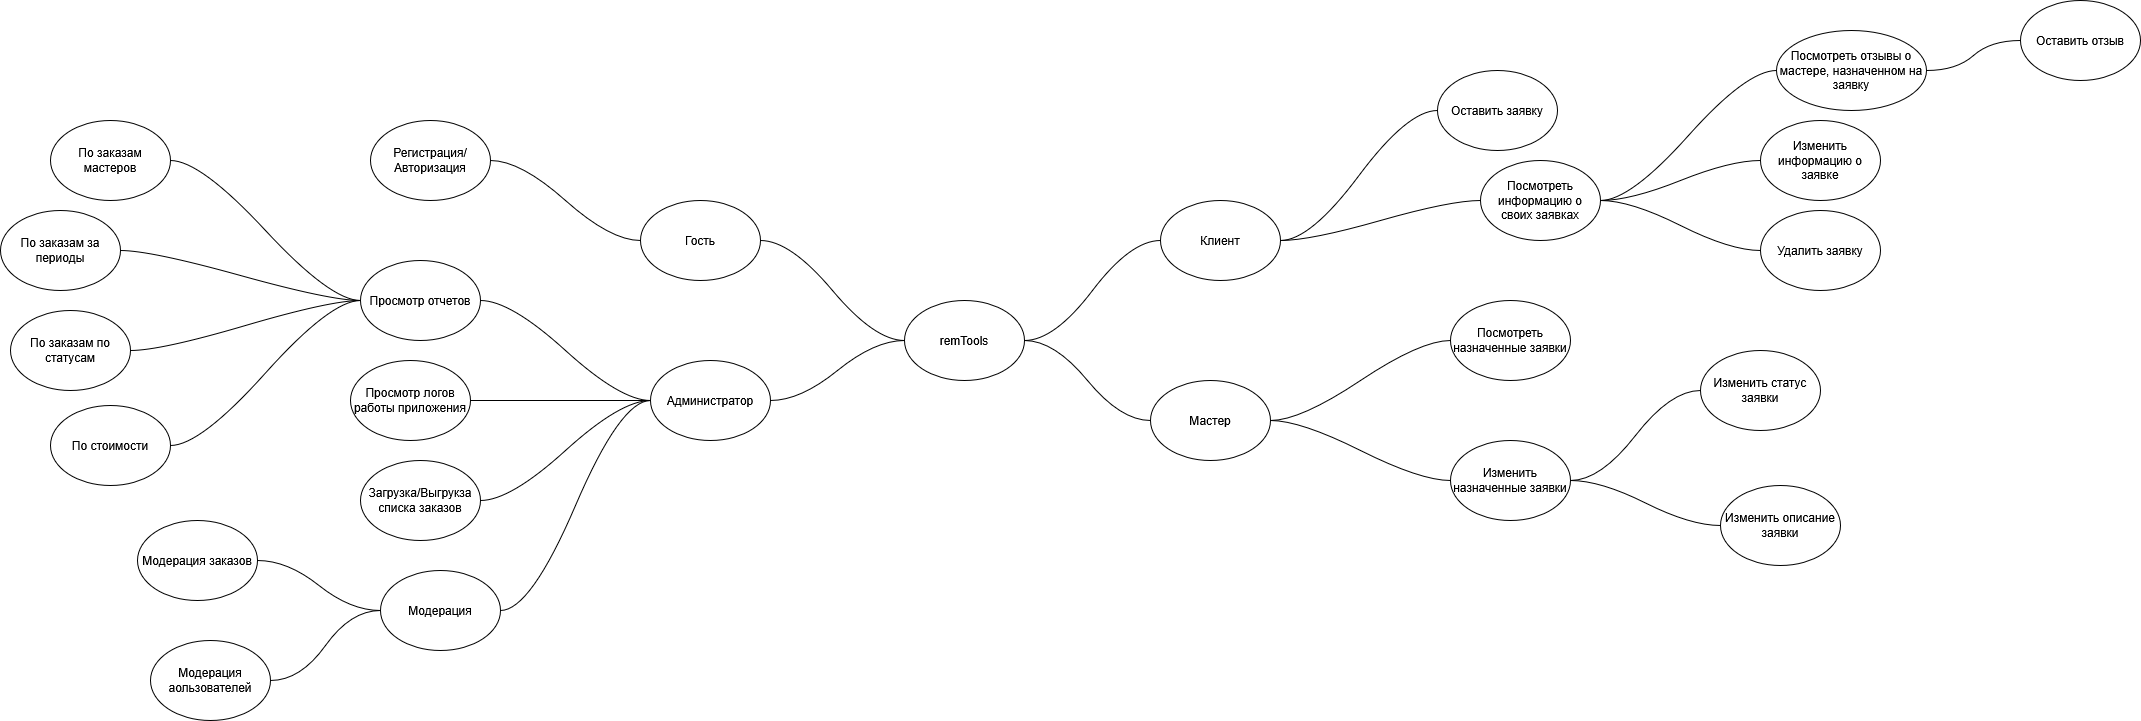

The diagram above was exported from draw.io. Its source (the exported page's mxGraphModel, read from the mxfile embedded in the PNG):
<mxGraphModel dx="1988" dy="766" grid="1" gridSize="10" guides="1" tooltips="1" connect="1" arrows="1" fold="1" page="1" pageScale="1" pageWidth="827" pageHeight="1169" math="0" shadow="0">
  <root>
    <mxCell id="0" />
    <mxCell id="1" parent="0" />
    <mxCell id="S2_NmMYeB7tIIuCF6XOQ-3" edge="1" parent="1" source="S2_NmMYeB7tIIuCF6XOQ-7" style="edgeStyle=entityRelationEdgeStyle;rounded=0;orthogonalLoop=1;jettySize=auto;html=1;exitX=1;exitY=0.5;exitDx=0;exitDy=0;entryX=0;entryY=0.5;entryDx=0;entryDy=0;endArrow=none;endFill=0;curved=1;" target="S2_NmMYeB7tIIuCF6XOQ-2">
      <mxGeometry relative="1" as="geometry" />
    </mxCell>
    <mxCell id="S2_NmMYeB7tIIuCF6XOQ-10" edge="1" parent="1" source="S2_NmMYeB7tIIuCF6XOQ-1" style="edgeStyle=entityRelationEdgeStyle;rounded=0;orthogonalLoop=1;jettySize=auto;html=1;exitX=1;exitY=0.5;exitDx=0;exitDy=0;entryX=0;entryY=0.5;entryDx=0;entryDy=0;curved=1;endArrow=none;endFill=0;" target="S2_NmMYeB7tIIuCF6XOQ-9">
      <mxGeometry relative="1" as="geometry" />
    </mxCell>
    <mxCell id="S2_NmMYeB7tIIuCF6XOQ-19" edge="1" parent="1" source="S2_NmMYeB7tIIuCF6XOQ-1" style="edgeStyle=entityRelationEdgeStyle;rounded=0;orthogonalLoop=1;jettySize=auto;html=1;exitX=0;exitY=0.5;exitDx=0;exitDy=0;entryX=1;entryY=0.5;entryDx=0;entryDy=0;curved=1;endArrow=none;endFill=0;" target="S2_NmMYeB7tIIuCF6XOQ-18">
      <mxGeometry relative="1" as="geometry" />
    </mxCell>
    <mxCell id="S2_NmMYeB7tIIuCF6XOQ-31" edge="1" parent="1" source="S2_NmMYeB7tIIuCF6XOQ-1" style="edgeStyle=entityRelationEdgeStyle;rounded=0;orthogonalLoop=1;jettySize=auto;html=1;exitX=0;exitY=0.5;exitDx=0;exitDy=0;entryX=1;entryY=0.5;entryDx=0;entryDy=0;endArrow=none;endFill=0;curved=1;" target="S2_NmMYeB7tIIuCF6XOQ-22">
      <mxGeometry relative="1" as="geometry" />
    </mxCell>
    <mxCell id="S2_NmMYeB7tIIuCF6XOQ-1" parent="1" style="ellipse;whiteSpace=wrap;html=1;" value="remTools" vertex="1">
      <mxGeometry height="80" width="120" x="294" y="320" as="geometry" />
    </mxCell>
    <mxCell id="S2_NmMYeB7tIIuCF6XOQ-2" parent="1" style="ellipse;whiteSpace=wrap;html=1;" value="Оставить заявку" vertex="1">
      <mxGeometry height="80" width="120" x="827" y="90" as="geometry" />
    </mxCell>
    <mxCell id="S2_NmMYeB7tIIuCF6XOQ-4" parent="1" style="ellipse;whiteSpace=wrap;html=1;" value="Посмотреть назначенные заявки" vertex="1">
      <mxGeometry height="80" width="120" x="840" y="320" as="geometry" />
    </mxCell>
    <mxCell id="S2_NmMYeB7tIIuCF6XOQ-8" edge="1" parent="1" source="S2_NmMYeB7tIIuCF6XOQ-1" style="edgeStyle=entityRelationEdgeStyle;rounded=0;orthogonalLoop=1;jettySize=auto;html=1;exitX=1;exitY=0.5;exitDx=0;exitDy=0;entryX=0;entryY=0.5;entryDx=0;entryDy=0;endArrow=none;endFill=0;curved=1;" target="S2_NmMYeB7tIIuCF6XOQ-7" value="">
      <mxGeometry relative="1" as="geometry">
        <mxPoint x="414" y="360" as="sourcePoint" />
        <mxPoint x="600" y="200" as="targetPoint" />
      </mxGeometry>
    </mxCell>
    <mxCell id="S2_NmMYeB7tIIuCF6XOQ-45" edge="1" parent="1" source="S2_NmMYeB7tIIuCF6XOQ-7" style="edgeStyle=entityRelationEdgeStyle;rounded=0;orthogonalLoop=1;jettySize=auto;html=1;exitX=1;exitY=0.5;exitDx=0;exitDy=0;entryX=0;entryY=0.5;entryDx=0;entryDy=0;endArrow=none;endFill=0;curved=1;" target="S2_NmMYeB7tIIuCF6XOQ-44">
      <mxGeometry relative="1" as="geometry" />
    </mxCell>
    <mxCell id="S2_NmMYeB7tIIuCF6XOQ-7" parent="1" style="ellipse;whiteSpace=wrap;html=1;" value="Клиент" vertex="1">
      <mxGeometry height="80" width="120" x="550" y="220" as="geometry" />
    </mxCell>
    <mxCell id="S2_NmMYeB7tIIuCF6XOQ-11" edge="1" parent="1" source="S2_NmMYeB7tIIuCF6XOQ-9" style="edgeStyle=entityRelationEdgeStyle;rounded=0;orthogonalLoop=1;jettySize=auto;html=1;exitX=1;exitY=0.5;exitDx=0;exitDy=0;entryX=0;entryY=0.5;entryDx=0;entryDy=0;curved=1;endArrow=none;endFill=0;" target="S2_NmMYeB7tIIuCF6XOQ-4">
      <mxGeometry relative="1" as="geometry" />
    </mxCell>
    <mxCell id="S2_NmMYeB7tIIuCF6XOQ-13" edge="1" parent="1" source="S2_NmMYeB7tIIuCF6XOQ-9" style="edgeStyle=entityRelationEdgeStyle;rounded=0;orthogonalLoop=1;jettySize=auto;html=1;exitX=1;exitY=0.5;exitDx=0;exitDy=0;entryX=0;entryY=0.5;entryDx=0;entryDy=0;curved=1;endArrow=none;endFill=0;" target="S2_NmMYeB7tIIuCF6XOQ-12">
      <mxGeometry relative="1" as="geometry" />
    </mxCell>
    <mxCell id="S2_NmMYeB7tIIuCF6XOQ-9" parent="1" style="ellipse;whiteSpace=wrap;html=1;" value="Мастер" vertex="1">
      <mxGeometry height="80" width="120" x="540" y="400" as="geometry" />
    </mxCell>
    <mxCell id="S2_NmMYeB7tIIuCF6XOQ-16" edge="1" parent="1" source="S2_NmMYeB7tIIuCF6XOQ-12" style="edgeStyle=entityRelationEdgeStyle;rounded=0;orthogonalLoop=1;jettySize=auto;html=1;exitX=1;exitY=0.5;exitDx=0;exitDy=0;entryX=0;entryY=0.5;entryDx=0;entryDy=0;endArrow=none;endFill=0;curved=1;" target="S2_NmMYeB7tIIuCF6XOQ-14">
      <mxGeometry relative="1" as="geometry" />
    </mxCell>
    <mxCell id="S2_NmMYeB7tIIuCF6XOQ-17" edge="1" parent="1" source="S2_NmMYeB7tIIuCF6XOQ-12" style="edgeStyle=entityRelationEdgeStyle;rounded=0;orthogonalLoop=1;jettySize=auto;html=1;exitX=1;exitY=0.5;exitDx=0;exitDy=0;entryX=0;entryY=0.5;entryDx=0;entryDy=0;endArrow=none;endFill=0;curved=1;" target="S2_NmMYeB7tIIuCF6XOQ-15">
      <mxGeometry relative="1" as="geometry" />
    </mxCell>
    <mxCell id="S2_NmMYeB7tIIuCF6XOQ-12" parent="1" style="ellipse;whiteSpace=wrap;html=1;" value="Изменить назначенные заявки" vertex="1">
      <mxGeometry height="80" width="120" x="840" y="460" as="geometry" />
    </mxCell>
    <mxCell id="S2_NmMYeB7tIIuCF6XOQ-14" parent="1" style="ellipse;whiteSpace=wrap;html=1;" value="Изменить статус заявки" vertex="1">
      <mxGeometry height="80" width="120" x="1090" y="370" as="geometry" />
    </mxCell>
    <mxCell id="S2_NmMYeB7tIIuCF6XOQ-15" parent="1" style="ellipse;whiteSpace=wrap;html=1;" value="Изменить описание заявки" vertex="1">
      <mxGeometry height="80" width="120" x="1110" y="505" as="geometry" />
    </mxCell>
    <mxCell id="S2_NmMYeB7tIIuCF6XOQ-21" edge="1" parent="1" source="S2_NmMYeB7tIIuCF6XOQ-18" style="rounded=0;orthogonalLoop=1;jettySize=auto;html=1;exitX=0;exitY=0.5;exitDx=0;exitDy=0;entryX=1;entryY=0.5;entryDx=0;entryDy=0;edgeStyle=entityRelationEdgeStyle;curved=1;endArrow=none;endFill=0;" target="S2_NmMYeB7tIIuCF6XOQ-20">
      <mxGeometry relative="1" as="geometry" />
    </mxCell>
    <mxCell id="S2_NmMYeB7tIIuCF6XOQ-18" parent="1" style="ellipse;whiteSpace=wrap;html=1;" value="Гость" vertex="1">
      <mxGeometry height="80" width="120" x="30" y="220" as="geometry" />
    </mxCell>
    <mxCell id="S2_NmMYeB7tIIuCF6XOQ-20" parent="1" style="ellipse;whiteSpace=wrap;html=1;" value="Регистрация/Авторизация" vertex="1">
      <mxGeometry height="80" width="120" x="-240" y="140" as="geometry" />
    </mxCell>
    <mxCell id="S2_NmMYeB7tIIuCF6XOQ-27" edge="1" parent="1" source="S2_NmMYeB7tIIuCF6XOQ-22" style="edgeStyle=entityRelationEdgeStyle;rounded=0;orthogonalLoop=1;jettySize=auto;html=1;exitX=0;exitY=0.5;exitDx=0;exitDy=0;entryX=1;entryY=0.5;entryDx=0;entryDy=0;endArrow=none;endFill=0;curved=1;" target="S2_NmMYeB7tIIuCF6XOQ-23">
      <mxGeometry relative="1" as="geometry" />
    </mxCell>
    <mxCell id="S2_NmMYeB7tIIuCF6XOQ-28" edge="1" parent="1" source="S2_NmMYeB7tIIuCF6XOQ-22" style="edgeStyle=entityRelationEdgeStyle;rounded=0;orthogonalLoop=1;jettySize=auto;html=1;exitX=0;exitY=0.5;exitDx=0;exitDy=0;entryX=1;entryY=0.5;entryDx=0;entryDy=0;endArrow=none;endFill=0;curved=1;" target="S2_NmMYeB7tIIuCF6XOQ-24">
      <mxGeometry relative="1" as="geometry" />
    </mxCell>
    <mxCell id="S2_NmMYeB7tIIuCF6XOQ-29" edge="1" parent="1" source="S2_NmMYeB7tIIuCF6XOQ-22" style="edgeStyle=entityRelationEdgeStyle;rounded=0;orthogonalLoop=1;jettySize=auto;html=1;exitX=0;exitY=0.5;exitDx=0;exitDy=0;entryX=1;entryY=0.5;entryDx=0;entryDy=0;endArrow=none;endFill=0;curved=1;" target="S2_NmMYeB7tIIuCF6XOQ-25">
      <mxGeometry relative="1" as="geometry" />
    </mxCell>
    <mxCell id="S2_NmMYeB7tIIuCF6XOQ-30" edge="1" parent="1" source="S2_NmMYeB7tIIuCF6XOQ-22" style="edgeStyle=entityRelationEdgeStyle;rounded=0;orthogonalLoop=1;jettySize=auto;html=1;exitX=0;exitY=0.5;exitDx=0;exitDy=0;entryX=1;entryY=0.5;entryDx=0;entryDy=0;endArrow=none;endFill=0;curved=1;" target="S2_NmMYeB7tIIuCF6XOQ-26">
      <mxGeometry relative="1" as="geometry" />
    </mxCell>
    <mxCell id="S2_NmMYeB7tIIuCF6XOQ-22" parent="1" style="ellipse;whiteSpace=wrap;html=1;" value="Администратор" vertex="1">
      <mxGeometry height="80" width="120" x="40" y="380" as="geometry" />
    </mxCell>
    <mxCell id="S2_NmMYeB7tIIuCF6XOQ-35" edge="1" parent="1" source="S2_NmMYeB7tIIuCF6XOQ-23" style="edgeStyle=entityRelationEdgeStyle;rounded=0;orthogonalLoop=1;jettySize=auto;html=1;exitX=0;exitY=0.5;exitDx=0;exitDy=0;entryX=1;entryY=0.5;entryDx=0;entryDy=0;endArrow=none;endFill=0;curved=1;" target="S2_NmMYeB7tIIuCF6XOQ-32">
      <mxGeometry relative="1" as="geometry" />
    </mxCell>
    <mxCell id="S2_NmMYeB7tIIuCF6XOQ-36" edge="1" parent="1" source="S2_NmMYeB7tIIuCF6XOQ-23" style="edgeStyle=entityRelationEdgeStyle;rounded=0;orthogonalLoop=1;jettySize=auto;html=1;exitX=0;exitY=0.5;exitDx=0;exitDy=0;entryX=1;entryY=0.5;entryDx=0;entryDy=0;endArrow=none;endFill=0;curved=1;" target="S2_NmMYeB7tIIuCF6XOQ-33">
      <mxGeometry relative="1" as="geometry" />
    </mxCell>
    <mxCell id="S2_NmMYeB7tIIuCF6XOQ-37" edge="1" parent="1" source="S2_NmMYeB7tIIuCF6XOQ-23" style="edgeStyle=entityRelationEdgeStyle;rounded=0;orthogonalLoop=1;jettySize=auto;html=1;exitX=0;exitY=0.5;exitDx=0;exitDy=0;entryX=1;entryY=0.5;entryDx=0;entryDy=0;endArrow=none;endFill=0;curved=1;" target="S2_NmMYeB7tIIuCF6XOQ-34">
      <mxGeometry relative="1" as="geometry" />
    </mxCell>
    <mxCell id="S2_NmMYeB7tIIuCF6XOQ-43" edge="1" parent="1" source="S2_NmMYeB7tIIuCF6XOQ-23" style="edgeStyle=entityRelationEdgeStyle;rounded=0;orthogonalLoop=1;jettySize=auto;html=1;exitX=0;exitY=0.5;exitDx=0;exitDy=0;entryX=1;entryY=0.5;entryDx=0;entryDy=0;curved=1;endArrow=none;endFill=0;" target="S2_NmMYeB7tIIuCF6XOQ-42">
      <mxGeometry relative="1" as="geometry" />
    </mxCell>
    <mxCell id="S2_NmMYeB7tIIuCF6XOQ-23" parent="1" style="ellipse;whiteSpace=wrap;html=1;" value="Просмотр отчетов" vertex="1">
      <mxGeometry height="80" width="120" x="-250" y="280" as="geometry" />
    </mxCell>
    <mxCell id="S2_NmMYeB7tIIuCF6XOQ-24" parent="1" style="ellipse;whiteSpace=wrap;html=1;" value="Просмотр логов работы приложения" vertex="1">
      <mxGeometry height="80" width="120" x="-260" y="380" as="geometry" />
    </mxCell>
    <mxCell id="S2_NmMYeB7tIIuCF6XOQ-25" parent="1" style="ellipse;whiteSpace=wrap;html=1;" value="Загрузка/Выгрукза списка заказов" vertex="1">
      <mxGeometry height="80" width="120" x="-250" y="480" as="geometry" />
    </mxCell>
    <mxCell id="S2_NmMYeB7tIIuCF6XOQ-40" edge="1" parent="1" source="S2_NmMYeB7tIIuCF6XOQ-26" style="edgeStyle=entityRelationEdgeStyle;rounded=0;orthogonalLoop=1;jettySize=auto;html=1;exitX=0;exitY=0.5;exitDx=0;exitDy=0;entryX=1;entryY=0.5;entryDx=0;entryDy=0;curved=1;endArrow=none;endFill=0;" target="S2_NmMYeB7tIIuCF6XOQ-38">
      <mxGeometry relative="1" as="geometry" />
    </mxCell>
    <mxCell id="S2_NmMYeB7tIIuCF6XOQ-41" edge="1" parent="1" source="S2_NmMYeB7tIIuCF6XOQ-26" style="edgeStyle=entityRelationEdgeStyle;rounded=0;orthogonalLoop=1;jettySize=auto;html=1;exitX=0;exitY=0.5;exitDx=0;exitDy=0;entryX=1;entryY=0.5;entryDx=0;entryDy=0;curved=1;endArrow=none;endFill=0;" target="S2_NmMYeB7tIIuCF6XOQ-39">
      <mxGeometry relative="1" as="geometry" />
    </mxCell>
    <mxCell id="S2_NmMYeB7tIIuCF6XOQ-26" parent="1" style="ellipse;whiteSpace=wrap;html=1;" value="Модерация" vertex="1">
      <mxGeometry height="80" width="120" x="-230" y="590" as="geometry" />
    </mxCell>
    <mxCell id="S2_NmMYeB7tIIuCF6XOQ-32" parent="1" style="ellipse;whiteSpace=wrap;html=1;" value="По заказам мастеров" vertex="1">
      <mxGeometry height="80" width="120" x="-560" y="140" as="geometry" />
    </mxCell>
    <mxCell id="S2_NmMYeB7tIIuCF6XOQ-33" parent="1" style="ellipse;whiteSpace=wrap;html=1;" value="По заказам за периоды" vertex="1">
      <mxGeometry height="80" width="120" x="-610" y="230" as="geometry" />
    </mxCell>
    <mxCell id="S2_NmMYeB7tIIuCF6XOQ-34" parent="1" style="ellipse;whiteSpace=wrap;html=1;" value="По заказам по статусам" vertex="1">
      <mxGeometry height="80" width="120" x="-600" y="330" as="geometry" />
    </mxCell>
    <mxCell id="S2_NmMYeB7tIIuCF6XOQ-38" parent="1" style="ellipse;whiteSpace=wrap;html=1;" value="Модерация заказов" vertex="1">
      <mxGeometry height="80" width="120" x="-473" y="540" as="geometry" />
    </mxCell>
    <mxCell id="S2_NmMYeB7tIIuCF6XOQ-39" parent="1" style="ellipse;whiteSpace=wrap;html=1;" value="Модерация аользователей" vertex="1">
      <mxGeometry height="80" width="120" x="-460" y="660" as="geometry" />
    </mxCell>
    <mxCell id="S2_NmMYeB7tIIuCF6XOQ-42" parent="1" style="ellipse;whiteSpace=wrap;html=1;" value="По стоимости" vertex="1">
      <mxGeometry height="80" width="120" x="-560" y="425" as="geometry" />
    </mxCell>
    <mxCell id="S2_NmMYeB7tIIuCF6XOQ-47" edge="1" parent="1" source="S2_NmMYeB7tIIuCF6XOQ-44" style="edgeStyle=entityRelationEdgeStyle;rounded=0;orthogonalLoop=1;jettySize=auto;html=1;exitX=1;exitY=0.5;exitDx=0;exitDy=0;entryX=0;entryY=0.5;entryDx=0;entryDy=0;endArrow=none;endFill=0;curved=1;" target="S2_NmMYeB7tIIuCF6XOQ-46">
      <mxGeometry relative="1" as="geometry" />
    </mxCell>
    <mxCell id="S2_NmMYeB7tIIuCF6XOQ-52" edge="1" parent="1" source="S2_NmMYeB7tIIuCF6XOQ-44" style="edgeStyle=entityRelationEdgeStyle;rounded=0;orthogonalLoop=1;jettySize=auto;html=1;exitX=1;exitY=0.5;exitDx=0;exitDy=0;entryX=0;entryY=0.5;entryDx=0;entryDy=0;endArrow=none;endFill=0;curved=1;" target="S2_NmMYeB7tIIuCF6XOQ-50">
      <mxGeometry relative="1" as="geometry" />
    </mxCell>
    <mxCell id="S2_NmMYeB7tIIuCF6XOQ-53" edge="1" parent="1" source="S2_NmMYeB7tIIuCF6XOQ-44" style="edgeStyle=entityRelationEdgeStyle;rounded=0;orthogonalLoop=1;jettySize=auto;html=1;exitX=1;exitY=0.5;exitDx=0;exitDy=0;entryX=0;entryY=0.5;entryDx=0;entryDy=0;endArrow=none;endFill=0;curved=1;" target="S2_NmMYeB7tIIuCF6XOQ-51">
      <mxGeometry relative="1" as="geometry" />
    </mxCell>
    <mxCell id="S2_NmMYeB7tIIuCF6XOQ-44" parent="1" style="ellipse;whiteSpace=wrap;html=1;" value="Посмотреть информацию о своих заявках" vertex="1">
      <mxGeometry height="80" width="120" x="870" y="180" as="geometry" />
    </mxCell>
    <mxCell id="S2_NmMYeB7tIIuCF6XOQ-49" edge="1" parent="1" source="S2_NmMYeB7tIIuCF6XOQ-46" style="edgeStyle=entityRelationEdgeStyle;rounded=0;orthogonalLoop=1;jettySize=auto;html=1;exitX=1;exitY=0.5;exitDx=0;exitDy=0;entryX=0;entryY=0.5;entryDx=0;entryDy=0;endArrow=none;endFill=0;curved=1;" target="S2_NmMYeB7tIIuCF6XOQ-48">
      <mxGeometry relative="1" as="geometry" />
    </mxCell>
    <mxCell id="S2_NmMYeB7tIIuCF6XOQ-46" parent="1" style="ellipse;whiteSpace=wrap;html=1;" value="Посмотреть отзывы о мастере, назначенном на заявку" vertex="1">
      <mxGeometry height="80" width="150" x="1166" y="50" as="geometry" />
    </mxCell>
    <mxCell id="S2_NmMYeB7tIIuCF6XOQ-48" parent="1" style="ellipse;whiteSpace=wrap;html=1;" value="Оставить отзыв" vertex="1">
      <mxGeometry height="80" width="120" x="1410" y="20" as="geometry" />
    </mxCell>
    <mxCell id="S2_NmMYeB7tIIuCF6XOQ-50" parent="1" style="ellipse;whiteSpace=wrap;html=1;" value="Изменить информацию о заявке" vertex="1">
      <mxGeometry height="80" width="120" x="1150" y="140" as="geometry" />
    </mxCell>
    <mxCell id="S2_NmMYeB7tIIuCF6XOQ-51" parent="1" style="ellipse;whiteSpace=wrap;html=1;" value="Удалить заявку" vertex="1">
      <mxGeometry height="80" width="120" x="1150" y="230" as="geometry" />
    </mxCell>
  </root>
</mxGraphModel>